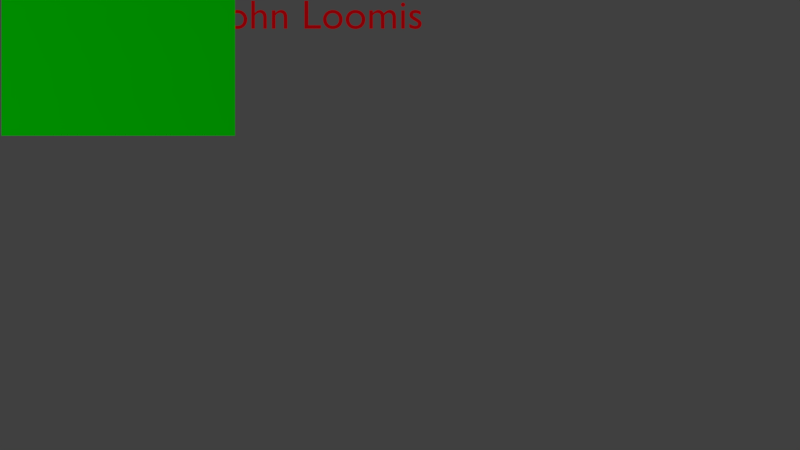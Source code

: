# Source: card.blend  (saved by Blender 2.79.0; exported with 4.5.12 LTS)
import bpy
from mathutils import Matrix  # noqa: F401  (used for matrix-valued properties, if any)

bpy.ops.wm.read_factory_settings(use_empty=True)
scene = bpy.context.scene
scene.name = 'Scene'

# ---- collections
col_collection_1 = bpy.data.collections.new('Collection 1'); scene.collection.children.link(col_collection_1)

# ---- images (referenced by path relative to the original .blend; pixels are not part of the script)
import os
ASSET_DIR = os.environ.get("B2B_ASSET_DIR", "")  # directory of the original .blend (textures are referenced by path, not embedded)
HERE = os.path.dirname(os.path.abspath(__file__))  # packed textures are extracted next to this script under _unpacked/

def load_image(name, relpath, width, height, colorspace="sRGB"):
    """Load a texture the original file referenced (path relative to the .blend, or extracted next to this script)."""
    p = next((c for c in (os.path.join(HERE, relpath), os.path.join(ASSET_DIR, relpath)) if relpath and os.path.exists(c)), "")
    if p:
        img = bpy.data.images.load(p, check_existing=True)
        img.name = name
    else:  # same state as the original file: an image datablock whose file is absent (Cycles renders it pink)
        img = bpy.data.images.new(name, width, height)
        img.source = "FILE"
        img.filepath = "//" + (relpath or name)
    img.colorspace_settings.name = colorspace
    return img
img_dsc_1372_png_001 = load_image('DSC_1372.png.001', 'DSC_1372.png', 1024, 1024, 'sRGB')

# ---- materials (node trees are filled in below, after node groups)
mat_material_002 = bpy.data.materials.new('Material.002')
mat_material_002.alpha_threshold = 0.0
mat_material_002.roughness = 0.5
mat_material = bpy.data.materials.new('Material')
mat_material.alpha_threshold = 0.0
mat_material.diffuse_color = (0.8, 0.001252, 0.0, 1.0)
mat_material.roughness = 0.5
mat_material.line_color = (0.0, 0.0, 0.0, 1.0)
mat_material_003 = bpy.data.materials.new('Material.003')
mat_material_003.alpha_threshold = 0.0
mat_material_003.pass_index = 1
mat_material_003.roughness = 0.5

# ---- material node trees
mat_material_002.use_nodes = True; mat_material_002.node_tree.nodes.clear()
_N = mat_material_002.node_tree.nodes; _L = mat_material_002.node_tree.links
n0 = _N.new('ShaderNodeTexCoord'); n0.name = 'Texture Coordinate'; n0.location = (-816, 295)
n1 = _N.new('ShaderNodeTexImage'); n1.name = 'Image Texture'; n1.location = (-534, 293)
n1.width = 258
n1.image = img_dsc_1372_png_001
n2 = _N.new('ShaderNodeOutputMaterial'); n2.name = 'Material Output'; n2.location = (254, 291)
n3 = _N.new('ShaderNodeMixShader'); n3.name = 'Mix Shader'; n3.location = (34, 290)
n4 = _N.new('ShaderNodeBsdfTransparent'); n4.name = 'Transparent BSDF'; n4.location = (-164, 367)
n5 = _N.new('ShaderNodeBsdfDiffuse'); n5.name = 'Diffuse BSDF'; n5.location = (-199, 208)
_L.new(n0.outputs[2], n1.inputs[0])
_L.new(n1.outputs[0], n5.inputs[0])
_L.new(n3.outputs[0], n2.inputs[0])
_L.new(n5.outputs[0], n3.inputs[2])
_L.new(n1.outputs[1], n3.inputs[0])
_L.new(n4.outputs[0], n3.inputs[1])
n2.is_active_output = True
mat_material.use_nodes = True; mat_material.node_tree.nodes.clear()
_N = mat_material.node_tree.nodes; _L = mat_material.node_tree.links
n0 = _N.new('ShaderNodeOutputMaterial'); n0.name = 'Material Output'; n0.location = (460, 300)
n1 = _N.new('ShaderNodeBsdfDiffuse'); n1.name = 'Diffuse BSDF'; n1.location = (227, 300)
n1.inputs[0].default_value = (0.8, 0.0, 0.005373, 1.0)
_L.new(n1.outputs[0], n0.inputs[0])
n0.is_active_output = True
mat_material_003.use_nodes = True; mat_material_003.node_tree.nodes.clear()
_N = mat_material_003.node_tree.nodes; _L = mat_material_003.node_tree.links
n0 = _N.new('ShaderNodeOutputMaterial'); n0.name = 'Material Output'; n0.location = (460, 300)
n1 = _N.new('ShaderNodeBsdfDiffuse'); n1.name = 'Diffuse BSDF'; n1.location = (183, 285)
n1.inputs[0].default_value = (0.0002636, 0.8, 0.0, 1.0)
n1.inputs[1].default_value = 1.0
_L.new(n1.outputs[0], n0.inputs[0])
n0.is_active_output = True

# ---- world
world_world = bpy.data.worlds.new('World'); scene.world = world_world
world_world.color = (0.05088, 0.05088, 0.05088)
world_world.use_sun_shadow = False
world_world.sun_shadow_jitter_overblur = 0.0
world_world.cycles.sampling_method = 'MANUAL'

# ---- cameras
cam_camera_001 = bpy.data.cameras.new('Camera.001')
cam_camera_001.clip_end = 100.0
cam_camera_001.lens = 35.0
cam_camera_001.sensor_width = 32.0
cam_camera_001.sensor_height = 18.0
cam_camera_001.display_size = 2.0
cam_camera_001.dof.focus_distance = 0.0

# ---- lights
light_lamp = bpy.data.lights.new('Lamp', 'SUN')
light_lamp.transmission_factor = 0.0
light_lamp.cutoff_distance = 30.0
light_lamp.angle = 0.1993
light_lamp.energy = 1.0
light_lamp.shadow_buffer_clip_start = 1.001
light_lamp.shadow_soft_size = 0.1
light_lamp.shadow_cascade_max_distance = 1000.0

# ---- meshes
me_plane = bpy.data.meshes.new('Plane')
me_plane.from_pydata([(-0.5858, -0.7767, -0.009333), (0.7631, -0.7767, -0.009333), (-0.5858, 0.5722, -0.009333), (0.7631, 0.5722, -0.009333)], [], [(0, 1, 3, 2)])
_uv = me_plane.uv_layers.new(name='UVMap')
_uv.uv.foreach_set('vector', [0.0001, 9.998e-05, 0.9999, 9.998e-05, 0.9999, 0.9999, 9.998e-05, 0.9999])
me_plane.materials.append(mat_material_002)
me_plane.use_remesh_preserve_volume = False
me_plane.use_remesh_preserve_attributes = False
me_plane.use_mirror_vertex_groups = False
me_plane.update()
me_plane_001 = bpy.data.meshes.new('Plane.001')
me_plane_001.from_pydata([(-1.0, 0.0, 1.0), (1.0, 0.0, -1.0), (-1.0, 0.0, -1.0), (1.0, 0.0, 1.0)], [], [(0, 1, 2), (0, 3, 1)])
me_plane_001.materials.append(mat_material_003)
me_plane_001.use_remesh_preserve_volume = False
me_plane_001.use_remesh_preserve_attributes = False
me_plane_001.use_mirror_vertex_groups = False
me_plane_001.update()
me_plane_001.normals_split_custom_set([tuple(v) for v in zip(*[iter([0.0, 1.0, 0.0, 0.0, 1.0, 0.0, 0.0, 1.0, 0.0, 0.0, 1.0, 0.0, 0.0, 1.0, 0.0, 0.0, 1.0, 0.0])] * 3)])

# ---- curves / text
txt_name = bpy.data.curves.new('Name', 'FONT')
txt_name.dimensions = '2D'
txt_name.body = 'John Loomis'
txt_name.materials.append(mat_material)
txt_name.use_path_clamp = True
txt_name.bevel_resolution = 0
txt_name.size = 0.47

# ---- objects
ob_camera = bpy.data.objects.new('Camera', cam_camera_001)
ob_plane_001 = bpy.data.objects.new('Plane.001', me_plane)
ob_text = bpy.data.objects.new('Text', txt_name)
ob_plane = bpy.data.objects.new('Plane', me_plane_001)
ob_lamp = bpy.data.objects.new('Lamp', light_lamp)

# ---- transforms, parenting, visibility, modifiers, constraints
ob_camera.location = (3.22, -1.8, 10.0)
ob_camera.lineart.crease_threshold = 0.0
ob_plane_001.location = (-0.007095, -0.09045, 0.0005229)
ob_plane_001.scale = (0.8256, 0.8256, 0.8256)
ob_plane_001.lineart.crease_threshold = 0.0
ob_text.location = (1.114, 0.4444, -0.005255)
ob_text.lineart.crease_threshold = 0.0
ob_plane.location = (0.0, 0.0, 0.0)
ob_plane.rotation_mode = 'QUATERNION'
ob_plane.rotation_quaternion = (0.7071, 0.7071, 0.0, 0.0)
ob_plane.scale = (1.335, 0.15, 0.78)
ob_plane.lineart.crease_threshold = 0.0
ob_lamp.location = (4.076, 1.005, 5.904)
ob_lamp.rotation_euler = (0.6503, 0.05522, 1.866)
ob_lamp.lock_rotations_4d = False
ob_lamp.empty_display_type = 'ARROWS'
ob_lamp.color = (0.0, 0.0, 0.0, 0.0)
ob_lamp.lineart.crease_threshold = 0.0

# ---- collection membership
col_collection_1.objects.link(ob_camera)
col_collection_1.objects.link(ob_plane_001)
col_collection_1.objects.link(ob_text)
col_collection_1.objects.link(ob_plane)
col_collection_1.objects.link(ob_lamp)

# ---- scene / render settings (as saved in the file)
scene.camera = ob_camera
scene.frame_start = 1; scene.frame_end = 100; scene.frame_set(38)
scene.render.engine = 'CYCLES'
scene.render.resolution_percentage = 50
scene.render.dither_intensity = 0.0
scene.render.film_transparent = True
scene.cycles.use_denoising = False
scene.cycles.samples = 128
scene.cycles.sampling_pattern = 'TABULATED_SOBOL'
scene.cycles.use_adaptive_sampling = False
scene.cycles.use_light_tree = False
scene.cycles.blur_glossy = 0.0
scene.cycles.sample_clamp_indirect = 0.0
scene.view_settings.view_transform = 'Standard'
bpy.context.view_layer.update()
